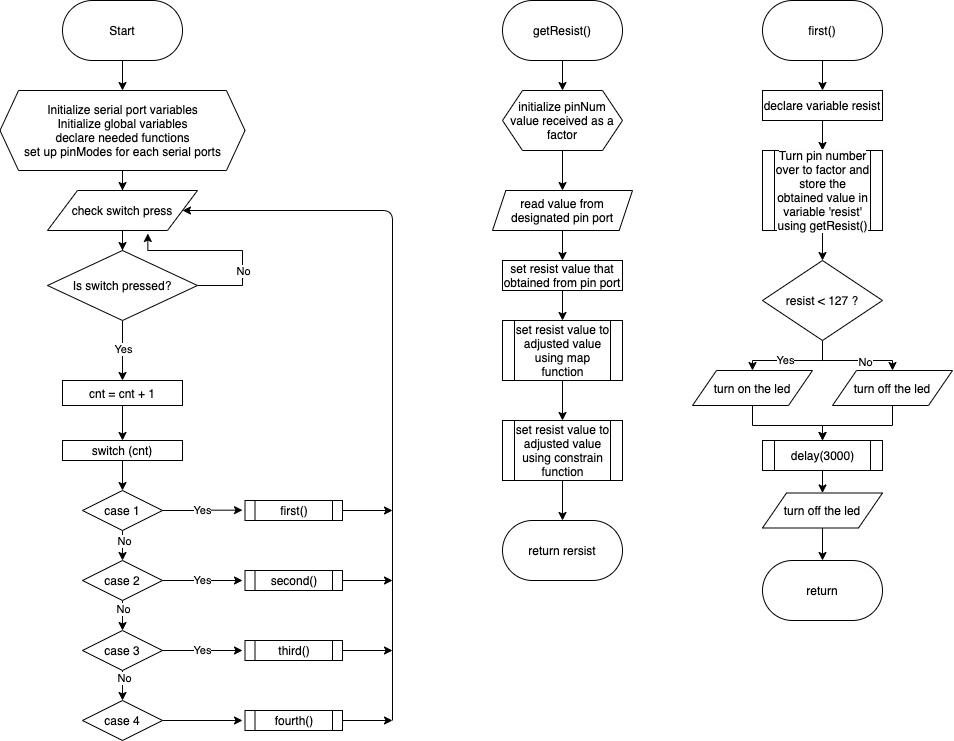

The diagram above was exported from draw.io. Its source (the exported page's mxGraphModel, read from the mxfile embedded in the PNG):
<mxGraphModel dx="1957" dy="1223" grid="1" gridSize="10" guides="1" tooltips="1" connect="1" arrows="1" fold="1" page="1" pageScale="1" pageWidth="827" pageHeight="1169" math="0" shadow="0">
  <root>
    <mxCell id="0" />
    <mxCell id="1" parent="0" />
    <mxCell id="2" style="edgeStyle=orthogonalEdgeStyle;rounded=0;orthogonalLoop=1;jettySize=auto;html=1;entryX=0.5;entryY=0;entryDx=0;entryDy=0;" edge="1" source="3" target="5" parent="1">
      <mxGeometry relative="1" as="geometry" />
    </mxCell>
    <mxCell id="3" value="Start" style="rounded=1;whiteSpace=wrap;html=1;arcSize=50;" vertex="1" parent="1">
      <mxGeometry x="80" y="160" width="120" height="60" as="geometry" />
    </mxCell>
    <mxCell id="4" style="edgeStyle=orthogonalEdgeStyle;rounded=0;orthogonalLoop=1;jettySize=auto;html=1;" edge="1" source="5" target="7" parent="1">
      <mxGeometry relative="1" as="geometry" />
    </mxCell>
    <mxCell id="5" value="Initialize serial port variables&lt;br&gt;Initialize global variables&lt;br&gt;declare needed functions&lt;br&gt;set up pinModes for each serial ports" style="shape=hexagon;perimeter=hexagonPerimeter2;whiteSpace=wrap;html=1;size=0.07575757575757576;" vertex="1" parent="1">
      <mxGeometry x="17.5" y="250" width="245" height="80" as="geometry" />
    </mxCell>
    <mxCell id="6" style="edgeStyle=orthogonalEdgeStyle;rounded=0;orthogonalLoop=1;jettySize=auto;html=1;" edge="1" source="7" target="12" parent="1">
      <mxGeometry relative="1" as="geometry" />
    </mxCell>
    <mxCell id="7" value="check switch press" style="shape=parallelogram;perimeter=parallelogramPerimeter;whiteSpace=wrap;html=1;" vertex="1" parent="1">
      <mxGeometry x="65" y="350" width="150" height="40" as="geometry" />
    </mxCell>
    <mxCell id="8" style="edgeStyle=orthogonalEdgeStyle;rounded=0;orthogonalLoop=1;jettySize=auto;html=1;entryX=0.5;entryY=0;entryDx=0;entryDy=0;" edge="1" source="12" target="14" parent="1">
      <mxGeometry relative="1" as="geometry" />
    </mxCell>
    <mxCell id="9" value="Yes" style="edgeLabel;html=1;align=center;verticalAlign=middle;resizable=0;points=[];" vertex="1" connectable="0" parent="8">
      <mxGeometry x="0.2444" y="-2" relative="1" as="geometry">
        <mxPoint x="2" y="-8.33" as="offset" />
      </mxGeometry>
    </mxCell>
    <mxCell id="10" style="edgeStyle=orthogonalEdgeStyle;rounded=0;orthogonalLoop=1;jettySize=auto;html=1;exitX=1;exitY=0.5;exitDx=0;exitDy=0;entryX=0.669;entryY=1.075;entryDx=0;entryDy=0;entryPerimeter=0;" edge="1" source="12" target="7" parent="1">
      <mxGeometry relative="1" as="geometry">
        <mxPoint x="200" y="400" as="targetPoint" />
        <Array as="points">
          <mxPoint x="260" y="445" />
          <mxPoint x="260" y="410" />
          <mxPoint x="165" y="410" />
        </Array>
      </mxGeometry>
    </mxCell>
    <mxCell id="11" value="No" style="edgeLabel;html=1;align=center;verticalAlign=middle;resizable=0;points=[];" vertex="1" connectable="0" parent="10">
      <mxGeometry x="-0.3369" y="23" relative="1" as="geometry">
        <mxPoint x="23" y="3.3299999999999983" as="offset" />
      </mxGeometry>
    </mxCell>
    <mxCell id="12" value="Is switch pressed?" style="rhombus;whiteSpace=wrap;html=1;" vertex="1" parent="1">
      <mxGeometry x="65" y="410" width="150" height="70" as="geometry" />
    </mxCell>
    <mxCell id="13" style="edgeStyle=orthogonalEdgeStyle;rounded=0;orthogonalLoop=1;jettySize=auto;html=1;entryX=0.5;entryY=0;entryDx=0;entryDy=0;" edge="1" source="14" target="16" parent="1">
      <mxGeometry relative="1" as="geometry" />
    </mxCell>
    <mxCell id="14" value="cnt = cnt + 1&lt;br&gt;" style="rounded=0;whiteSpace=wrap;html=1;" vertex="1" parent="1">
      <mxGeometry x="80" y="540" width="120" height="25" as="geometry" />
    </mxCell>
    <mxCell id="15" style="edgeStyle=orthogonalEdgeStyle;rounded=0;orthogonalLoop=1;jettySize=auto;html=1;entryX=0.5;entryY=0;entryDx=0;entryDy=0;" edge="1" source="16" target="20" parent="1">
      <mxGeometry relative="1" as="geometry" />
    </mxCell>
    <mxCell id="16" value="switch (cnt)" style="rounded=0;whiteSpace=wrap;html=1;" vertex="1" parent="1">
      <mxGeometry x="80" y="600" width="120" height="20" as="geometry" />
    </mxCell>
    <mxCell id="17" style="edgeStyle=orthogonalEdgeStyle;rounded=0;orthogonalLoop=1;jettySize=auto;html=1;exitX=0.5;exitY=1;exitDx=0;exitDy=0;entryX=0.5;entryY=0;entryDx=0;entryDy=0;" edge="1" source="20" target="24" parent="1">
      <mxGeometry relative="1" as="geometry" />
    </mxCell>
    <mxCell id="18" value="No" style="edgeLabel;html=1;align=center;verticalAlign=middle;resizable=0;points=[];" vertex="1" connectable="0" parent="17">
      <mxGeometry x="-0.3556" y="1" relative="1" as="geometry">
        <mxPoint as="offset" />
      </mxGeometry>
    </mxCell>
    <mxCell id="19" value="Yes" style="edgeStyle=orthogonalEdgeStyle;rounded=0;orthogonalLoop=1;jettySize=auto;html=1;exitX=1;exitY=0.5;exitDx=0;exitDy=0;" edge="1" source="20" parent="1">
      <mxGeometry relative="1" as="geometry">
        <mxPoint x="260" y="669.6666666666665" as="targetPoint" />
      </mxGeometry>
    </mxCell>
    <mxCell id="20" value="case 1" style="rhombus;whiteSpace=wrap;html=1;" vertex="1" parent="1">
      <mxGeometry x="100" y="650" width="80" height="40" as="geometry" />
    </mxCell>
    <mxCell id="21" style="edgeStyle=orthogonalEdgeStyle;rounded=0;orthogonalLoop=1;jettySize=auto;html=1;exitX=0.5;exitY=1;exitDx=0;exitDy=0;entryX=0.5;entryY=0;entryDx=0;entryDy=0;" edge="1" source="24" target="28" parent="1">
      <mxGeometry relative="1" as="geometry" />
    </mxCell>
    <mxCell id="22" value="No" style="edgeLabel;html=1;align=center;verticalAlign=middle;resizable=0;points=[];" vertex="1" connectable="0" parent="21">
      <mxGeometry x="-0.4111" relative="1" as="geometry">
        <mxPoint as="offset" />
      </mxGeometry>
    </mxCell>
    <mxCell id="23" value="Yes" style="edgeStyle=orthogonalEdgeStyle;rounded=0;orthogonalLoop=1;jettySize=auto;html=1;" edge="1" source="24" parent="1">
      <mxGeometry relative="1" as="geometry">
        <mxPoint x="260" y="740" as="targetPoint" />
      </mxGeometry>
    </mxCell>
    <mxCell id="24" value="case 2" style="rhombus;whiteSpace=wrap;html=1;" vertex="1" parent="1">
      <mxGeometry x="100" y="720" width="80" height="40" as="geometry" />
    </mxCell>
    <mxCell id="25" style="edgeStyle=orthogonalEdgeStyle;rounded=0;orthogonalLoop=1;jettySize=auto;html=1;exitX=0.5;exitY=1;exitDx=0;exitDy=0;entryX=0.5;entryY=0;entryDx=0;entryDy=0;" edge="1" source="28" target="30" parent="1">
      <mxGeometry relative="1" as="geometry" />
    </mxCell>
    <mxCell id="26" value="No" style="edgeLabel;html=1;align=center;verticalAlign=middle;resizable=0;points=[];" vertex="1" connectable="0" parent="25">
      <mxGeometry x="-0.5222" y="1" relative="1" as="geometry">
        <mxPoint as="offset" />
      </mxGeometry>
    </mxCell>
    <mxCell id="27" value="Yes" style="edgeStyle=orthogonalEdgeStyle;rounded=0;orthogonalLoop=1;jettySize=auto;html=1;" edge="1" source="28" parent="1">
      <mxGeometry relative="1" as="geometry">
        <mxPoint x="260" y="810" as="targetPoint" />
      </mxGeometry>
    </mxCell>
    <mxCell id="28" value="case 3" style="rhombus;whiteSpace=wrap;html=1;" vertex="1" parent="1">
      <mxGeometry x="100" y="790" width="80" height="40" as="geometry" />
    </mxCell>
    <mxCell id="29" style="edgeStyle=orthogonalEdgeStyle;rounded=0;orthogonalLoop=1;jettySize=auto;html=1;" edge="1" source="30" parent="1">
      <mxGeometry relative="1" as="geometry">
        <mxPoint x="260" y="880" as="targetPoint" />
      </mxGeometry>
    </mxCell>
    <mxCell id="30" value="case 4" style="rhombus;whiteSpace=wrap;html=1;" vertex="1" parent="1">
      <mxGeometry x="100" y="860" width="80" height="40" as="geometry" />
    </mxCell>
    <mxCell id="31" style="edgeStyle=orthogonalEdgeStyle;rounded=0;orthogonalLoop=1;jettySize=auto;html=1;" edge="1" source="32" parent="1">
      <mxGeometry relative="1" as="geometry">
        <mxPoint x="410" y="670" as="targetPoint" />
      </mxGeometry>
    </mxCell>
    <mxCell id="32" value="first()" style="shape=process;whiteSpace=wrap;html=1;backgroundOutline=1;" vertex="1" parent="1">
      <mxGeometry x="262.5" y="660" width="97.5" height="20" as="geometry" />
    </mxCell>
    <mxCell id="33" style="edgeStyle=orthogonalEdgeStyle;rounded=0;orthogonalLoop=1;jettySize=auto;html=1;" edge="1" source="34" parent="1">
      <mxGeometry relative="1" as="geometry">
        <mxPoint x="410" y="740" as="targetPoint" />
      </mxGeometry>
    </mxCell>
    <mxCell id="34" value="second()" style="shape=process;whiteSpace=wrap;html=1;backgroundOutline=1;" vertex="1" parent="1">
      <mxGeometry x="262.5" y="730" width="97.5" height="20" as="geometry" />
    </mxCell>
    <mxCell id="35" style="edgeStyle=orthogonalEdgeStyle;rounded=0;orthogonalLoop=1;jettySize=auto;html=1;" edge="1" source="36" parent="1">
      <mxGeometry relative="1" as="geometry">
        <mxPoint x="410" y="810" as="targetPoint" />
      </mxGeometry>
    </mxCell>
    <mxCell id="36" value="third()" style="shape=process;whiteSpace=wrap;html=1;backgroundOutline=1;" vertex="1" parent="1">
      <mxGeometry x="262.5" y="800" width="97.5" height="20" as="geometry" />
    </mxCell>
    <mxCell id="37" style="edgeStyle=orthogonalEdgeStyle;rounded=0;orthogonalLoop=1;jettySize=auto;html=1;" edge="1" source="38" parent="1">
      <mxGeometry relative="1" as="geometry">
        <mxPoint x="410" y="880" as="targetPoint" />
      </mxGeometry>
    </mxCell>
    <mxCell id="38" value="fourth()" style="shape=process;whiteSpace=wrap;html=1;backgroundOutline=1;" vertex="1" parent="1">
      <mxGeometry x="262.5" y="870" width="97.5" height="20" as="geometry" />
    </mxCell>
    <mxCell id="39" value="" style="endArrow=classic;html=1;entryX=1;entryY=0.5;entryDx=0;entryDy=0;" edge="1" target="7" parent="1">
      <mxGeometry width="50" height="50" relative="1" as="geometry">
        <mxPoint x="410" y="880" as="sourcePoint" />
        <mxPoint x="410" y="370" as="targetPoint" />
        <Array as="points">
          <mxPoint x="410" y="370" />
        </Array>
      </mxGeometry>
    </mxCell>
    <mxCell id="40" style="edgeStyle=orthogonalEdgeStyle;rounded=0;orthogonalLoop=1;jettySize=auto;html=1;entryX=0.5;entryY=0;entryDx=0;entryDy=0;" edge="1" source="41" target="45" parent="1">
      <mxGeometry relative="1" as="geometry" />
    </mxCell>
    <mxCell id="41" value="getResist()" style="rounded=1;whiteSpace=wrap;html=1;arcSize=50;" vertex="1" parent="1">
      <mxGeometry x="520" y="160" width="120" height="60" as="geometry" />
    </mxCell>
    <mxCell id="42" style="edgeStyle=orthogonalEdgeStyle;rounded=0;orthogonalLoop=1;jettySize=auto;html=1;exitX=0.5;exitY=1;exitDx=0;exitDy=0;entryX=0.5;entryY=0;entryDx=0;entryDy=0;" edge="1" source="43" target="56" parent="1">
      <mxGeometry relative="1" as="geometry" />
    </mxCell>
    <mxCell id="43" value="first()" style="rounded=1;whiteSpace=wrap;html=1;arcSize=50;" vertex="1" parent="1">
      <mxGeometry x="780" y="160" width="120" height="60" as="geometry" />
    </mxCell>
    <mxCell id="44" style="edgeStyle=orthogonalEdgeStyle;rounded=0;orthogonalLoop=1;jettySize=auto;html=1;entryX=0.5;entryY=0;entryDx=0;entryDy=0;" edge="1" source="45" target="47" parent="1">
      <mxGeometry relative="1" as="geometry" />
    </mxCell>
    <mxCell id="45" value="&lt;span&gt;initialize pinNum value received as a factor&lt;/span&gt;" style="shape=hexagon;perimeter=hexagonPerimeter2;whiteSpace=wrap;html=1;size=0.16666666666666666;" vertex="1" parent="1">
      <mxGeometry x="520" y="250" width="120" height="60" as="geometry" />
    </mxCell>
    <mxCell id="46" style="edgeStyle=orthogonalEdgeStyle;rounded=0;orthogonalLoop=1;jettySize=auto;html=1;entryX=0.5;entryY=0;entryDx=0;entryDy=0;" edge="1" source="47" target="49" parent="1">
      <mxGeometry relative="1" as="geometry" />
    </mxCell>
    <mxCell id="47" value="read value from designated pin port" style="shape=parallelogram;perimeter=parallelogramPerimeter;whiteSpace=wrap;html=1;size=0.09523809523809523;" vertex="1" parent="1">
      <mxGeometry x="510" y="350" width="140" height="40" as="geometry" />
    </mxCell>
    <mxCell id="48" style="edgeStyle=orthogonalEdgeStyle;rounded=0;orthogonalLoop=1;jettySize=auto;html=1;entryX=0.5;entryY=0;entryDx=0;entryDy=0;" edge="1" source="49" target="51" parent="1">
      <mxGeometry relative="1" as="geometry" />
    </mxCell>
    <mxCell id="49" value="set resist value that obtained from pin port" style="rounded=0;whiteSpace=wrap;html=1;" vertex="1" parent="1">
      <mxGeometry x="520" y="420" width="120" height="30" as="geometry" />
    </mxCell>
    <mxCell id="50" style="edgeStyle=orthogonalEdgeStyle;rounded=0;orthogonalLoop=1;jettySize=auto;html=1;entryX=0.5;entryY=0;entryDx=0;entryDy=0;" edge="1" source="51" target="54" parent="1">
      <mxGeometry relative="1" as="geometry" />
    </mxCell>
    <mxCell id="51" value="set resist value to adjusted value using map function" style="shape=process;whiteSpace=wrap;html=1;backgroundOutline=1;" vertex="1" parent="1">
      <mxGeometry x="520" y="480" width="120" height="60" as="geometry" />
    </mxCell>
    <mxCell id="52" style="edgeStyle=orthogonalEdgeStyle;rounded=0;orthogonalLoop=1;jettySize=auto;html=1;entryX=0.5;entryY=0;entryDx=0;entryDy=0;exitX=0.5;exitY=1;exitDx=0;exitDy=0;" edge="1" source="54" target="53" parent="1">
      <mxGeometry relative="1" as="geometry">
        <mxPoint x="580" y="690" as="sourcePoint" />
      </mxGeometry>
    </mxCell>
    <mxCell id="53" value="return rersist" style="rounded=1;whiteSpace=wrap;html=1;arcSize=50;" vertex="1" parent="1">
      <mxGeometry x="520" y="680" width="120" height="60" as="geometry" />
    </mxCell>
    <mxCell id="54" value="set resist value to adjusted value using constrain function" style="shape=process;whiteSpace=wrap;html=1;backgroundOutline=1;" vertex="1" parent="1">
      <mxGeometry x="520" y="580" width="120" height="60" as="geometry" />
    </mxCell>
    <mxCell id="55" style="edgeStyle=orthogonalEdgeStyle;rounded=0;orthogonalLoop=1;jettySize=auto;html=1;entryX=0.5;entryY=0;entryDx=0;entryDy=0;" edge="1" source="56" target="58" parent="1">
      <mxGeometry relative="1" as="geometry" />
    </mxCell>
    <mxCell id="56" value="declare variable resist" style="rounded=0;whiteSpace=wrap;html=1;" vertex="1" parent="1">
      <mxGeometry x="780" y="250" width="120" height="30" as="geometry" />
    </mxCell>
    <mxCell id="57" style="edgeStyle=orthogonalEdgeStyle;rounded=0;orthogonalLoop=1;jettySize=auto;html=1;entryX=0.5;entryY=0;entryDx=0;entryDy=0;" edge="1" source="58" target="63" parent="1">
      <mxGeometry relative="1" as="geometry" />
    </mxCell>
    <mxCell id="58" value="&lt;span style=&quot;font-family: &amp;#34;noto sans&amp;#34; , &amp;#34;noto sans jp&amp;#34; , &amp;#34;noto sans kr&amp;#34; , &amp;#34;helvetica&amp;#34; , &amp;#34;microsoft yahei&amp;#34; , &amp;#34;apple sd gothic neo&amp;#34; , &amp;#34;malgun gothic&amp;#34; , &amp;#34;맑은 고딕&amp;#34; , &amp;#34;dotum&amp;#34; , , sans-serif ; background-color: rgb(253 , 253 , 253)&quot;&gt;&lt;font style=&quot;font-size: 12px&quot;&gt;Turn pin number over to factor and store the obtained value in variable 'resist'&lt;br&gt;using getResist()&lt;br&gt;&lt;/font&gt;&lt;/span&gt;" style="shape=process;whiteSpace=wrap;html=1;backgroundOutline=1;" vertex="1" parent="1">
      <mxGeometry x="780" y="310" width="120" height="80" as="geometry" />
    </mxCell>
    <mxCell id="59" style="edgeStyle=orthogonalEdgeStyle;rounded=0;orthogonalLoop=1;jettySize=auto;html=1;entryX=0.5;entryY=0;entryDx=0;entryDy=0;" edge="1" source="63" target="65" parent="1">
      <mxGeometry relative="1" as="geometry">
        <Array as="points">
          <mxPoint x="840" y="520" />
          <mxPoint x="770" y="520" />
        </Array>
      </mxGeometry>
    </mxCell>
    <mxCell id="60" value="Yes" style="edgeLabel;html=1;align=center;verticalAlign=middle;resizable=0;points=[];" vertex="1" connectable="0" parent="59">
      <mxGeometry x="0.16" y="-1" relative="1" as="geometry">
        <mxPoint as="offset" />
      </mxGeometry>
    </mxCell>
    <mxCell id="61" style="edgeStyle=orthogonalEdgeStyle;rounded=0;orthogonalLoop=1;jettySize=auto;html=1;entryX=0.5;entryY=0;entryDx=0;entryDy=0;" edge="1" source="63" target="67" parent="1">
      <mxGeometry relative="1" as="geometry" />
    </mxCell>
    <mxCell id="62" value="No" style="edgeLabel;html=1;align=center;verticalAlign=middle;resizable=0;points=[];" vertex="1" connectable="0" parent="61">
      <mxGeometry x="0.2233" y="-1" relative="1" as="geometry">
        <mxPoint as="offset" />
      </mxGeometry>
    </mxCell>
    <mxCell id="63" value="&lt;div&gt;&lt;font face=&quot;Noto Sans, Noto Sans JP, Noto Sans KR, Helvetica, Microsoft YaHei, Apple SD Gothic Neo, Malgun Gothic, 맑은 고딕, Dotum, 돋움, sans-serif&quot;&gt;&lt;span style=&quot;background-color: rgb(253 , 253 , 253)&quot;&gt;resist &amp;lt; 127 ?&lt;/span&gt;&lt;/font&gt;&lt;/div&gt;" style="rhombus;whiteSpace=wrap;html=1;" vertex="1" parent="1">
      <mxGeometry x="780" y="420" width="120" height="80" as="geometry" />
    </mxCell>
    <mxCell id="64" style="edgeStyle=orthogonalEdgeStyle;rounded=0;orthogonalLoop=1;jettySize=auto;html=1;entryX=0.5;entryY=0;entryDx=0;entryDy=0;" edge="1" source="65" target="69" parent="1">
      <mxGeometry relative="1" as="geometry" />
    </mxCell>
    <mxCell id="65" value="turn on the led" style="shape=parallelogram;perimeter=parallelogramPerimeter;whiteSpace=wrap;html=1;" vertex="1" parent="1">
      <mxGeometry x="710" y="530" width="120" height="35" as="geometry" />
    </mxCell>
    <mxCell id="66" style="edgeStyle=orthogonalEdgeStyle;rounded=0;orthogonalLoop=1;jettySize=auto;html=1;entryX=0.5;entryY=0;entryDx=0;entryDy=0;" edge="1" source="67" target="69" parent="1">
      <mxGeometry relative="1" as="geometry" />
    </mxCell>
    <mxCell id="67" value="turn off the led" style="shape=parallelogram;perimeter=parallelogramPerimeter;whiteSpace=wrap;html=1;" vertex="1" parent="1">
      <mxGeometry x="850" y="530" width="120" height="35" as="geometry" />
    </mxCell>
    <mxCell id="68" style="edgeStyle=orthogonalEdgeStyle;rounded=0;orthogonalLoop=1;jettySize=auto;html=1;entryX=0.5;entryY=0;entryDx=0;entryDy=0;" edge="1" source="69" target="71" parent="1">
      <mxGeometry relative="1" as="geometry" />
    </mxCell>
    <mxCell id="69" value="delay(3000)" style="shape=process;whiteSpace=wrap;html=1;backgroundOutline=1;" vertex="1" parent="1">
      <mxGeometry x="780" y="600" width="120" height="30" as="geometry" />
    </mxCell>
    <mxCell id="70" style="edgeStyle=orthogonalEdgeStyle;rounded=0;orthogonalLoop=1;jettySize=auto;html=1;entryX=0.5;entryY=0;entryDx=0;entryDy=0;" edge="1" source="71" target="72" parent="1">
      <mxGeometry relative="1" as="geometry" />
    </mxCell>
    <mxCell id="71" value="turn off the led" style="shape=parallelogram;perimeter=parallelogramPerimeter;whiteSpace=wrap;html=1;" vertex="1" parent="1">
      <mxGeometry x="780" y="652.5" width="120" height="35" as="geometry" />
    </mxCell>
    <mxCell id="72" value="return" style="rounded=1;whiteSpace=wrap;html=1;arcSize=50;" vertex="1" parent="1">
      <mxGeometry x="780" y="720" width="120" height="60" as="geometry" />
    </mxCell>
  </root>
</mxGraphModel>